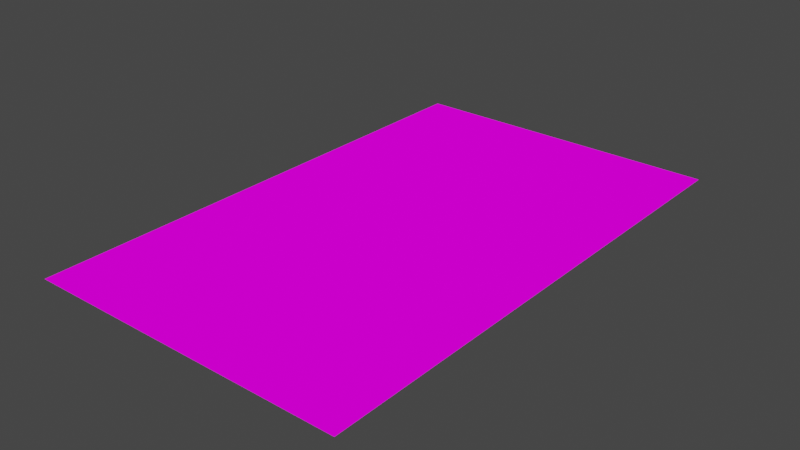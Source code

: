 # Source: DR2.blend  (saved by Blender 2.82.7; exported with 4.5.12 LTS)
import bpy
from mathutils import Matrix  # noqa: F401  (used for matrix-valued properties, if any)

bpy.ops.wm.read_factory_settings(use_empty=True)
scene = bpy.context.scene
scene.name = 'Scene'

# ---- collections
col_collection = bpy.data.collections.new('Collection'); scene.collection.children.link(col_collection)

# ---- images (referenced by path relative to the original .blend; pixels are not part of the script)
import os
ASSET_DIR = os.environ.get("B2B_ASSET_DIR", "")  # directory of the original .blend (textures are referenced by path, not embedded)
HERE = os.path.dirname(os.path.abspath(__file__))  # packed textures are extracted next to this script under _unpacked/

def load_image(name, relpath, width, height, colorspace="sRGB"):
    """Load a texture the original file referenced (path relative to the .blend, or extracted next to this script)."""
    p = next((c for c in (os.path.join(HERE, relpath), os.path.join(ASSET_DIR, relpath)) if relpath and os.path.exists(c)), "")
    if p:
        img = bpy.data.images.load(p, check_existing=True)
        img.name = name
    else:  # same state as the original file: an image datablock whose file is absent (Cycles renders it pink)
        img = bpy.data.images.new(name, width, height)
        img.source = "FILE"
        img.filepath = "//" + (relpath or name)
    img.colorspace_settings.name = colorspace
    return img
img_starwarspinball_png = load_image('StarWarsPinball.png', 'StarWarsPinball.png', 1024, 1024, 'sRGB')

# ---- materials (node trees are filled in below, after node groups)
mat_material_001 = bpy.data.materials.new('Material.001')
mat_material_001.use_transparent_shadow = False

# ---- material node trees
mat_material_001.use_nodes = True; mat_material_001.node_tree.nodes.clear()
_N = mat_material_001.node_tree.nodes; _L = mat_material_001.node_tree.links
n0 = _N.new('ShaderNodeOutputMaterial'); n0.name = 'Material Output'; n0.location = (300, 300)
n1 = _N.new('ShaderNodeBsdfDiffuse'); n1.name = 'Diffuse BSDF'; n1.location = (115, 298)
n1.inputs[1].default_value = 0.5
n2 = _N.new('ShaderNodeTexImage'); n2.name = 'Image Texture'; n2.location = (-176, 328)
n2.image = img_starwarspinball_png
n3 = _N.new('ShaderNodeTexCoord'); n3.name = 'Texture Coordinate'; n3.location = (-395, 329)
_L.new(n1.outputs[0], n0.inputs[0])
_L.new(n2.outputs[0], n1.inputs[0])
_L.new(n3.outputs[2], n2.inputs[0])
n0.is_active_output = True

# ---- world
world_world = bpy.data.worlds.new('World'); scene.world = world_world
world_world.use_nodes = True; world_world.node_tree.nodes.clear()
_N = world_world.node_tree.nodes; _L = world_world.node_tree.links
n0 = _N.new('ShaderNodeOutputWorld'); n0.name = 'World Output'; n0.location = (300, 300)
n1 = _N.new('ShaderNodeBackground'); n1.name = 'Background'; n1.location = (10, 300)
n1.inputs[0].default_value = (0.05088, 0.05088, 0.05088, 1.0)
_L.new(n1.outputs[0], n0.inputs[0])
n0.is_active_output = True
world_world.color = (0.05088, 0.05088, 0.05088)
world_world.use_sun_shadow = False
world_world.sun_shadow_jitter_overblur = 0.0

# ---- meshes
me_plane_010 = bpy.data.meshes.new('Plane.010')
me_plane_010.from_pydata([(-0.1405, -0.2269, 0.0), (0.1405, -0.2269, 0.0), (-0.1405, 0.2269, 0.0), (0.1405, 0.2269, 0.0)], [], [(1, 2, 0), (1, 3, 2)])
_uv = me_plane_010.uv_layers.new(name='UVMap')
_uv.uv.foreach_set('vector', [0.7363, 0.9968, 0.7615, 0.9579, 0.7615, 0.9968, 0.7363, 0.9968, 0.7363, 0.9579, 0.7615, 0.9579])
me_plane_010.materials.append(mat_material_001)
me_plane_010.use_remesh_fix_poles = True
me_plane_010.use_remesh_preserve_attributes = False
me_plane_010.use_mirror_vertex_groups = False
me_plane_010.update()

# ---- objects
ob_dr2 = bpy.data.objects.new('DR2', me_plane_010)

# ---- transforms, parenting, visibility, modifiers, constraints
ob_dr2.location = (0.0, 0.0, 0.0)
ob_dr2.lineart.crease_threshold = 0.0

# ---- collection membership
col_collection.objects.link(ob_dr2)

# ---- scene / render settings (as saved in the file)
scene.frame_start = 1; scene.frame_end = 250; scene.frame_set(1)
scene.render.engine = 'BLENDER_EEVEE_NEXT'
scene.cycles.use_denoising = False
scene.cycles.samples = 128
scene.cycles.sampling_pattern = 'TABULATED_SOBOL'
scene.cycles.use_adaptive_sampling = False
scene.cycles.use_light_tree = False
scene.view_settings.view_transform = 'Filmic'
bpy.context.view_layer.update()

# ---- added for rendering (the .blend has no active camera and no usable light): camera, sun
cam_auto = bpy.data.cameras.new('AutoCamera')
cam_auto.lens = 50.0
cam_auto.sensor_width = 36.0
cam_auto.clip_end = 1000.0
ob_auto_camera = bpy.data.objects.new('AutoCamera', cam_auto)
scene.collection.objects.link(ob_auto_camera)
ob_auto_camera.location = (0.493851, -0.592621, 0.395081)
ob_auto_camera.rotation_euler = (1.09748, -7.21219e-08, 0.694738)
scene.camera = ob_auto_camera
light_auto_sun = bpy.data.lights.new('AutoSun', 'SUN')
light_auto_sun.energy = 3.0
light_auto_sun.angle = 0.0523599
ob_auto_sun = bpy.data.objects.new('AutoSun', light_auto_sun)
scene.collection.objects.link(ob_auto_sun)
ob_auto_sun.rotation_euler = (0.872665, 0.174533, 0.523599)
bpy.context.view_layer.update()
